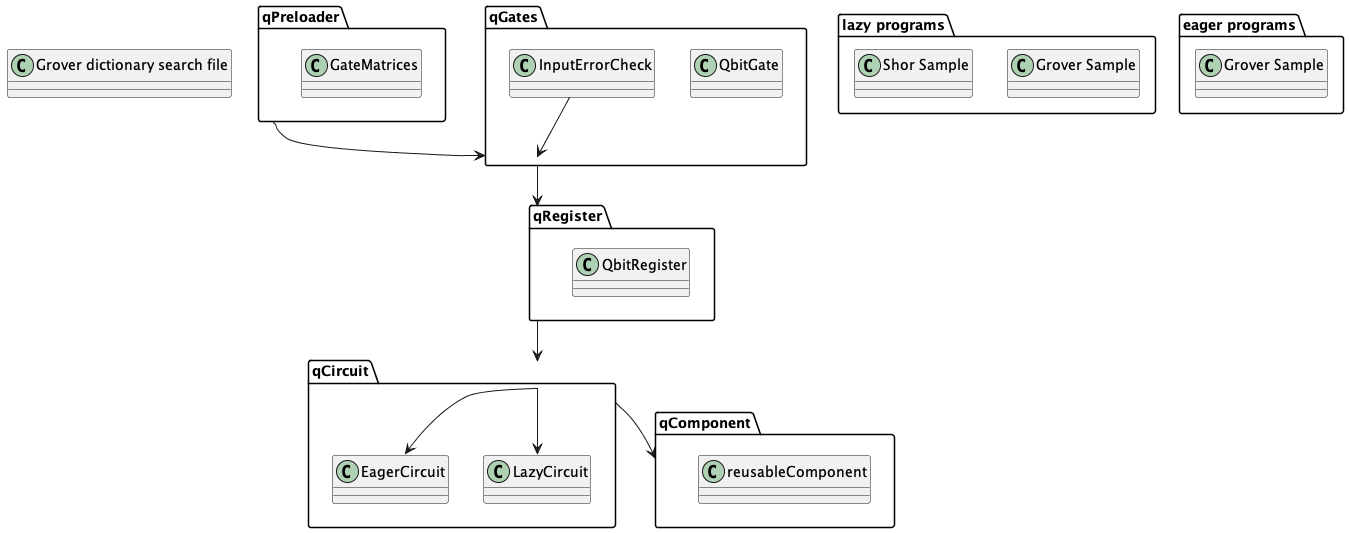

The diagram above was rendered by PlantUML. Its source (embedded in the PNG):
@startuml


package qPreloader {
    class GateMatrices {

    }

}

package qGates {
    class QbitGate{

    }
    class InputErrorCheck {
    }
}

package qRegister {
    class QbitRegister {

    }

}

package qCircuit {
    class LazyCircuit {
    }
    class EagerCircuit {
    }
}



package qComponent {
    class reusableComponent {
  
    }

}


InputErrorCheck --> qGates
qPreloader --> qGates
qGates --> qRegister
qRegister --> qCircuit
qCircuit --> LazyCircuit
qCircuit --> EagerCircuit
qCircuit --> qComponent


package "lazy programs" {
    class "Grover Sample" {
    }
    class "Shor Sample" {
    }
}

package "eager programs" {
    class "Grover Sample" {
    }
}

class "Grover dictionary search file" {
}

@enduml